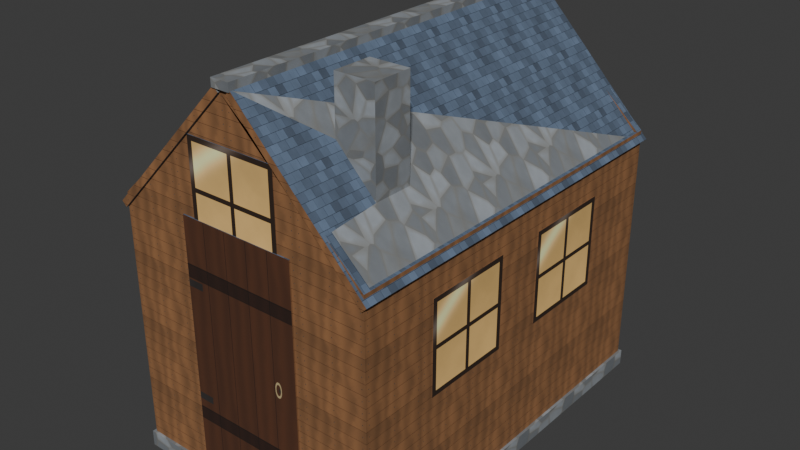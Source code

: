 # Source: model.blend  (saved by Blender 5.2.45; exported with 4.5.12 LTS)
import bpy
from mathutils import Matrix  # noqa: F401  (used for matrix-valued properties, if any)

bpy.ops.wm.read_factory_settings(use_empty=True)
scene = bpy.context.scene
scene.name = 'Scene'

# ---- collections
col_collection = bpy.data.collections.new('Collection'); scene.collection.children.link(col_collection)

# ---- images (referenced by path relative to the original .blend; pixels are not part of the script)
import os
ASSET_DIR = os.environ.get("B2B_ASSET_DIR", "")  # directory of the original .blend (textures are referenced by path, not embedded)
HERE = os.path.dirname(os.path.abspath(__file__))  # packed textures are extracted next to this script under _unpacked/

def load_image(name, relpath, width, height, colorspace="sRGB"):
    """Load a texture the original file referenced (path relative to the .blend, or extracted next to this script)."""
    p = next((c for c in (os.path.join(HERE, relpath), os.path.join(ASSET_DIR, relpath)) if relpath and os.path.exists(c)), "")
    if p:
        img = bpy.data.images.load(p, check_existing=True)
        img.name = name
    else:  # same state as the original file: an image datablock whose file is absent (Cycles renders it pink)
        img = bpy.data.images.new(name, width, height)
        img.source = "FILE"
        img.filepath = "//" + (relpath or name)
    img.colorspace_settings.name = colorspace
    return img
img_plank_png = load_image('plank.png', '_unpacked/plank.65fb1e37.png', 512, 512, 'sRGB')
img_shingle_png = load_image('shingle.png', '_unpacked/shingle.fe918c4c.png', 512, 512, 'sRGB')
img_stone_png = load_image('stone.png', '_unpacked/stone.13f41bb5.png', 512, 512, 'sRGB')
img_glass_png = load_image('glass.png', '_unpacked/glass.7750be5b.png', 512, 512, 'sRGB')
img_door_png = load_image('door.png', '_unpacked/door.63855c22.png', 512, 512, 'sRGB')

# ---- materials (node trees are filled in below, after node groups)
mat_cabin_plank = bpy.data.materials.new('cabin_plank')
mat_cabin_shingle = bpy.data.materials.new('cabin_shingle')
mat_cabin_stone = bpy.data.materials.new('cabin_stone')
mat_cabin_glass = bpy.data.materials.new('cabin_glass')
mat_cabin_door = bpy.data.materials.new('cabin_door')

# ---- material node trees
mat_cabin_plank.use_nodes = True; mat_cabin_plank.node_tree.nodes.clear()
_N = mat_cabin_plank.node_tree.nodes; _L = mat_cabin_plank.node_tree.links
n0 = _N.new('ShaderNodeBsdfPrincipled'); n0.name = 'Principled BSDF'; n0.location = (-200, 100)
n0.inputs[2].default_value = 0.8
n0.inputs[10].default_value = 0.005
n1 = _N.new('ShaderNodeOutputMaterial'); n1.name = 'Material Output'; n1.location = (200, 100)
n2 = _N.new('ShaderNodeTexImage'); n2.name = 'Image Texture'; n2.location = (0, 0)
n2.image = img_plank_png
n3 = _N.new('ShaderNodeUVMap'); n3.name = 'UV Map'; n3.location = (0, 0)
n3.width = 160
n3.uv_map = 'UVMap'
_L.new(n0.outputs[0], n1.inputs[0])
_L.new(n3.outputs[0], n2.inputs[0])
_L.new(n2.outputs[0], n0.inputs[0])
n1.is_active_output = True
mat_cabin_shingle.use_nodes = True; mat_cabin_shingle.node_tree.nodes.clear()
_N = mat_cabin_shingle.node_tree.nodes; _L = mat_cabin_shingle.node_tree.links
n0 = _N.new('ShaderNodeBsdfPrincipled'); n0.name = 'Principled BSDF'; n0.location = (-200, 100)
n0.inputs[2].default_value = 0.8
n0.inputs[10].default_value = 0.005
n1 = _N.new('ShaderNodeOutputMaterial'); n1.name = 'Material Output'; n1.location = (200, 100)
n2 = _N.new('ShaderNodeTexImage'); n2.name = 'Image Texture'; n2.location = (0, 0)
n2.image = img_shingle_png
n3 = _N.new('ShaderNodeUVMap'); n3.name = 'UV Map'; n3.location = (0, 0)
n3.width = 160
n3.uv_map = 'UVMap'
_L.new(n0.outputs[0], n1.inputs[0])
_L.new(n3.outputs[0], n2.inputs[0])
_L.new(n2.outputs[0], n0.inputs[0])
n1.is_active_output = True
mat_cabin_stone.use_nodes = True; mat_cabin_stone.node_tree.nodes.clear()
_N = mat_cabin_stone.node_tree.nodes; _L = mat_cabin_stone.node_tree.links
n0 = _N.new('ShaderNodeBsdfPrincipled'); n0.name = 'Principled BSDF'; n0.location = (-200, 100)
n0.inputs[2].default_value = 0.8
n0.inputs[10].default_value = 0.005
n1 = _N.new('ShaderNodeOutputMaterial'); n1.name = 'Material Output'; n1.location = (200, 100)
n2 = _N.new('ShaderNodeTexImage'); n2.name = 'Image Texture'; n2.location = (0, 0)
n2.image = img_stone_png
n3 = _N.new('ShaderNodeUVMap'); n3.name = 'UV Map'; n3.location = (0, 0)
n3.width = 160
n3.uv_map = 'UVMap'
_L.new(n0.outputs[0], n1.inputs[0])
_L.new(n3.outputs[0], n2.inputs[0])
_L.new(n2.outputs[0], n0.inputs[0])
n1.is_active_output = True
mat_cabin_glass.use_nodes = True; mat_cabin_glass.node_tree.nodes.clear()
_N = mat_cabin_glass.node_tree.nodes; _L = mat_cabin_glass.node_tree.links
n0 = _N.new('ShaderNodeBsdfPrincipled'); n0.name = 'Principled BSDF'; n0.location = (-200, 100)
n0.inputs[2].default_value = 0.8
n0.inputs[10].default_value = 0.005
n1 = _N.new('ShaderNodeOutputMaterial'); n1.name = 'Material Output'; n1.location = (200, 100)
n2 = _N.new('ShaderNodeTexImage'); n2.name = 'Image Texture'; n2.location = (0, 0)
n2.image = img_glass_png
n3 = _N.new('ShaderNodeUVMap'); n3.name = 'UV Map'; n3.location = (0, 0)
n3.width = 160
n3.uv_map = 'UVMap'
_L.new(n0.outputs[0], n1.inputs[0])
_L.new(n3.outputs[0], n2.inputs[0])
_L.new(n2.outputs[0], n0.inputs[0])
n1.is_active_output = True
mat_cabin_door.use_nodes = True; mat_cabin_door.node_tree.nodes.clear()
_N = mat_cabin_door.node_tree.nodes; _L = mat_cabin_door.node_tree.links
n0 = _N.new('ShaderNodeBsdfPrincipled'); n0.name = 'Principled BSDF'; n0.location = (-200, 100)
n0.inputs[2].default_value = 0.8
n0.inputs[10].default_value = 0.005
n1 = _N.new('ShaderNodeOutputMaterial'); n1.name = 'Material Output'; n1.location = (200, 100)
n2 = _N.new('ShaderNodeTexImage'); n2.name = 'Image Texture'; n2.location = (0, 0)
n2.image = img_door_png
n3 = _N.new('ShaderNodeUVMap'); n3.name = 'UV Map'; n3.location = (0, 0)
n3.width = 160
n3.uv_map = 'UVMap'
_L.new(n0.outputs[0], n1.inputs[0])
_L.new(n3.outputs[0], n2.inputs[0])
_L.new(n2.outputs[0], n0.inputs[0])
n1.is_active_output = True

# ---- world
world_world = bpy.data.worlds.new('World'); scene.world = world_world
world_world.use_nodes = True; world_world.node_tree.nodes.clear()
_N = world_world.node_tree.nodes; _L = world_world.node_tree.links
n0 = _N.new('ShaderNodeOutputWorld'); n0.name = 'World Output'; n0.location = (200, 100)
n1 = _N.new('ShaderNodeBackground'); n1.name = 'Background'; n1.location = (-200, 100)
n1.inputs[0].default_value = (0.05088, 0.05088, 0.05088, 1.0)
_L.new(n1.outputs[0], n0.inputs[0])
n0.is_active_output = True
world_world.color = (0.05088, 0.05088, 0.05088)
world_world.sun_shadow_jitter_overblur = 0.0

# ---- meshes
me_cabin = bpy.data.meshes.new('cabin')
me_cabin.from_pydata([(-1.02, -1.52, 0.0), (0.4, -1.05, 2.2), (0.4, -1.05, 3.0), (-0.35, -1.505, 2.57), (0.4, -0.75, 2.2), (-1.005, 0.2, 1.0), (0.4, -0.75, 3.0), (-1.005, 0.2, 1.7), (0.7, -1.05, 2.2), (-0.35, 1.505, 2.57), (0.7, -1.05, 3.0), (-1.005, -0.9, 1.0), (0.7, -0.75, 2.2), (0.35, -1.505, 2.57), (0.7, -0.75, 3.0), (1.005, 0.2, 1.0), (1.005, -0.9, 1.0), (1.005, 0.2, 1.7), (-1.005, 0.9, 1.0), (0.35, 1.505, 2.57), (1.005, 0.9, 1.0), (1.005, -0.9, 1.7), (-1.005, -0.9, 1.7), (1.005, 0.9, 1.7), (1.005, -0.2, 1.0), (-1.005, 0.9, 1.7), (1.005, -0.2, 1.7), (-0.45, -1.51, 0.12), (-1.005, -0.2, 1.0), (-0.07, -1.53, 2.925), (-0.45, -1.51, 2.02), (-1.005, -0.2, 1.7), (-0.45, 1.51, 0.12), (-0.07, -1.53, 2.985), (-0.45, 1.51, 2.02), (0.45, -1.51, 0.12), (0.45, -1.51, 2.02), (0.03, -1.52, 2.9), (-0.07, 1.53, 2.925), (1.0, -1.52, 1.9), (0.45, 1.51, 0.12), (-0.07, 1.53, 2.985), (0.45, 1.51, 2.02), (-0.03, -1.52, 2.9), (-1.02, -1.52, 0.12), (0.07, -1.53, 2.925), (0.07, -1.53, 2.985), (1.0, 1.52, 1.9), (0.07, 1.53, 2.925), (0.03, 1.52, 2.9), (-1.0, -1.52, 1.9), (0.07, 1.53, 2.985), (1.036, -1.52, 1.935), (-1.0, 1.52, 1.9), (1.036, 1.52, 1.935), (-0.03, 1.52, 2.9), (-1.0, -1.5, 2.0), (-1.036, -1.52, 1.935), (-1.036, 1.52, 1.935), (-1.0, 1.44, 2.0), (-1.02, 1.52, 0.0), (-1.0, -1.44, 2.0), (-1.02, 1.52, 0.12), (1.0, -1.5, 2.0), (-1.0, 1.5, 2.0), (1.02, -1.52, 0.0), (1.02, -1.52, 0.12), (1.0, -1.44, 2.0), (1.0, 1.44, 2.0), (1.02, 1.52, 0.0), (1.02, 1.52, 0.12), (1.0, 1.5, 2.0), (-1.0, 1.44, 0.12), (-1.0, 1.5, 0.12), (1.0, 1.5, 0.12), (1.0, 1.44, 0.12), (1.0, -1.44, 0.12), (-1.0, -1.5, 0.12), (-1.0, -1.44, 0.12), (1.0, -1.5, 0.12), (-0.94, 1.44, 0.12), (-0.94, -1.44, 0.12), (-0.94, -1.5, 0.12), (-0.94, 1.5, 0.12), (0.94, 1.44, 0.12), (0.94, -1.44, 0.12), (0.94, -1.5, 0.12), (0.94, 1.5, 0.12), (0.9988, 1.44, 2.0), (0.94, -1.5, 1.942), (0.9418, -1.5, 1.944), (-1.0, 1.5, 1.9), (-1.0, 1.5, 1.972), (-1.0, 1.44, 1.9), (-1.0, 1.44, 1.972), (-0.94, 1.5, 1.962), (-0.903, 1.5, 2.0), (-0.9936, 1.5, 1.907), (-0.9727, 1.5, 2.0), (-0.94, 1.44, 1.962), (-0.903, 1.44, 2.0), (-1.0, -1.5, 1.9), (-1.0, -1.5, 1.972), (-1.0, -1.44, 1.9), (-1.0, -1.44, 1.972), (-0.94, -1.44, 1.962), (-0.903, -1.44, 2.0), (-0.903, -1.5, 2.0), (-0.94, -1.5, 1.962), (-0.9727, -1.5, 2.0), (-1.0, 1.408, 1.972), (-0.94, 1.332, 1.962), (-0.9727, 1.44, 2.0), (-0.9727, 1.322, 2.0), (-0.9727, -1.44, 2.0), (-0.7207, 1.44, 2.26), (-0.03094, 1.44, 2.901), (-0.03111, 1.44, 2.901), (-0.03, 1.44, 2.9), (-0.7207, 1.5, 2.26), (-0.03024, 1.5, 2.9), (-0.03111, 1.5, 2.901), (-0.03, 1.5, 2.9), (-0.03111, -1.5, 2.901), (-0.7207, -1.5, 2.26), (-0.03638, -1.5, 2.893), (-0.03, -1.5, 2.9), (-0.03111, -1.44, 2.901), (-0.7207, -1.44, 2.26), (-0.05553, -1.44, 2.874), (-0.03, -1.44, 2.9), (0.94, 1.5, 1.962), (0.903, 1.5, 2.0), (1.0, 1.5, 1.9), (1.0, 1.5, 1.972), (0.9727, 1.5, 2.0), (0.9936, 1.5, 1.907), (1.0, 1.44, 1.9), (1.0, 1.44, 1.972), (0.94, 1.44, 1.962), (0.903, 1.44, 2.0), (0.94, -1.44, 1.962), (0.903, -1.44, 2.0), (1.0, -1.5, 1.9), (1.0, -1.5, 1.972), (1.0, -1.44, 1.9), (1.0, -1.44, 1.972), (0.903, -1.5, 2.0), (0.94, -1.5, 1.962), (0.9727, -1.5, 2.0), (0.9413, -1.5, 1.961), (0.94, 1.332, 1.962), (1.0, 1.408, 1.972), (0.9727, -1.44, 2.0), (0.9727, 1.44, 2.0), (0.9727, 1.322, 2.0), (0.03111, 1.44, 2.901), (0.7207, 1.44, 2.26), (0.03094, 1.44, 2.901), (0.03, 1.44, 2.9), (0.03024, 1.5, 2.9), (0.03111, 1.5, 2.901), (0.7207, 1.5, 2.26), (0.03, 1.5, 2.9), (0.03, -1.5, 2.9), (0.03638, -1.5, 2.893), (0.03111, -1.5, 2.901), (0.7207, -1.5, 2.26), (0.03111, -1.44, 2.901), (0.7207, -1.44, 2.26), (0.03, -1.44, 2.9), (0.05553, -1.44, 2.874), (-0.005592, 1.44, 2.925), (0.005592, 1.44, 2.925), (-0.005592, 1.5, 2.925), (0.005592, 1.5, 2.925), (0.005592, 1.489, 2.925), (0.005592, -1.5, 2.925), (-0.005592, -1.5, 2.925), (0.005592, -1.44, 2.925), (-0.005592, -1.44, 2.925), (-0.07, 1.52, 2.925), (-0.07, 1.52, 2.931), (-0.05556, 1.52, 2.925), (-0.07, -1.507, 2.931), (-0.07, -1.52, 2.931), (-0.05556, -0.6455, 2.925), (-0.05556, -1.52, 2.925), (-0.05556, -1.496, 2.925), (-0.07, -1.52, 2.925), (0.05556, -0.6455, 2.925), (0.05556, -1.52, 2.925), (0.05556, -1.496, 2.925), (0.05556, 1.496, 2.925), (0.05556, 1.514, 2.925), (0.05556, 1.52, 2.925), (0.07, -1.507, 2.931), (0.07, -1.52, 2.931), (0.07, 1.52, 2.931), (0.07, 1.52, 2.925), (0.07, -1.52, 2.925), (-0.45, 1.5, 0.12), (0.45, 1.5, 0.12), (0.45, 1.5, 2.0), (-0.45, 1.5, 2.0), (-0.45, 1.5, 2.02), (0.45, 1.5, 2.02), (0.45, -1.5, 2.0), (-0.45, -1.5, 2.0), (-0.45, -1.5, 0.12), (0.45, -1.5, 0.12), (-0.45, -1.5, 2.02), (0.45, -1.5, 2.02), (-1.0, -0.9, 1.0), (-1.0, -0.2, 1.0), (-1.0, -0.9, 1.7), (-1.0, -0.2, 1.7), (-1.0, 0.2, 1.134), (-1.0, 0.2, 1.0), (-1.0, 0.9, 1.0), (-1.0, 0.9, 1.7), (-1.0, 0.2, 1.7), (1.0, -0.9, 1.0), (1.0, -0.2, 1.0), (1.0, -0.9, 1.7), (1.0, -0.2, 1.7), (1.0, 0.2, 1.0), (1.0, 0.2, 1.134), (1.0, 0.9, 1.0), (1.0, 0.2, 1.7), (1.0, 0.9, 1.7), (0.35, 1.5, 2.57), (-0.35, 1.5, 2.57), (-0.35, 1.5, 2.02), (0.35, 1.5, 2.02), (0.35, 1.505, 2.02), (-0.35, 1.505, 2.02), (-0.35, -1.5, 2.57), (0.35, -1.5, 2.57), (-0.35, -1.5, 2.02), (0.35, -1.5, 2.02), (-0.35, -1.505, 2.02), (0.35, -1.505, 2.02), (0.7, -1.05, 2.281), (0.4, -1.05, 2.59), (0.4, -0.75, 2.59), (0.7, -0.75, 2.281), (0.7, -1.05, 2.209), (0.4, -1.05, 2.519), (0.4, -0.75, 2.519), (0.7, -0.75, 2.209)], [], [(0, 44, 62, 60), (60, 62, 70, 69), (69, 70, 66, 65), (65, 66, 44, 0), (60, 69, 65, 0), (76, 79, 66, 70, 74, 75), (84, 80, 81, 85), (72, 73, 62, 44, 77, 78), (82, 77, 44, 66, 79, 86), (87, 74, 70, 62, 73, 83), (73, 72, 93, 91), (94, 59, 64, 92), (131, 87, 83, 95, 96, 204, 201, 202, 203, 132), (136, 133, 74, 87, 131), (135, 71, 134), (97, 95, 83, 73, 91), (92, 64, 98), (134, 71, 68, 138), (137, 75, 74, 133), (140, 100, 99, 80, 84, 139), (102, 56, 61, 104), (78, 77, 101, 103), (142, 141, 85, 81, 105, 106), (143, 79, 76, 145), (146, 67, 63, 144), (208, 107, 108, 82, 86, 89, 148, 147, 207, 210, 209), (144, 63, 149), (143, 150, 90, 89, 86, 79), (148, 89, 90, 150), (101, 77, 82, 108), (109, 56, 102), (110, 104, 61, 59, 94), (103, 215, 213, 78), (216, 215, 103, 93, 72, 78, 213, 214, 217, 218, 219, 220, 221), (214, 216, 221, 217), (111, 105, 81, 80, 99), (113, 112, 59, 61, 114), (151, 139, 84, 85, 141), (152, 138, 68, 67, 146), (226, 227, 223, 222, 76, 75, 137, 145, 224, 225, 229, 230, 228), (229, 225, 223, 227), (145, 76, 222, 224), (155, 153, 67, 68, 88, 154), (173, 172, 117, 116, 118, 100, 140, 159, 158, 156), (154, 88, 68, 157), (59, 112, 115), (64, 119, 98), (174, 175, 161, 160, 163, 132, 203, 206, 234, 231, 232, 233, 205, 204, 96, 122, 120, 121), (135, 162, 71), (64, 59, 115, 119), (121, 117, 172, 174), (176, 173, 156, 161, 175), (68, 71, 162, 157), (123, 126, 125, 107, 208, 211, 239, 237, 238, 240, 212, 207, 147, 165, 164, 166, 177, 178), (149, 63, 167), (56, 109, 124), (179, 168, 170, 171, 142, 106, 129, 130, 127, 180), (153, 169, 67), (61, 128, 114), (61, 56, 124, 128), (127, 123, 178, 180), (177, 166, 168, 179), (63, 67, 169, 167), (55, 53, 58), (181, 183, 55, 58, 182), (104, 110, 58, 57, 185, 184, 113, 114, 128, 124, 109, 102), (115, 112, 113, 184, 182, 58, 110, 94, 92, 98, 119), (188, 187, 43, 126, 123, 127, 130, 118, 116, 186), (122, 55, 120), (121, 120, 55, 183, 186, 116, 117), (107, 125, 43, 50, 101, 108), (129, 106, 105, 111), (53, 97, 91), (43, 125, 126), (111, 99, 100, 118, 130, 129), (95, 97, 53, 55, 122, 96), (101, 50, 57, 53, 91, 93, 103), (58, 53, 57), (57, 50, 43), (189, 185, 57, 43, 187), (166, 164, 37, 191, 192, 190, 158, 159, 170, 168), (160, 49, 163), (194, 195, 49, 160, 161, 156, 158, 190, 193), (196, 197, 52, 54, 152, 146, 144, 149, 167, 169, 243, 244), (243, 169, 153, 155, 196, 244, 245, 246), (138, 152, 54, 198, 196, 155, 154, 157, 162, 135, 134), (54, 47, 49), (199, 198, 54, 49, 195), (143, 39, 37, 165, 147, 148, 150), (47, 133, 136), (247, 142, 171, 248), (171, 151, 141, 142, 247, 250, 249, 248), (37, 164, 165), (49, 47, 136, 131, 132, 163), (171, 170, 159, 140, 139, 151), (37, 39, 52), (200, 191, 37, 52, 197), (133, 47, 52, 39, 143, 145, 137), (47, 54, 52), (185, 189, 29, 33, 41, 38, 181, 182, 184), (38, 41, 51, 48), (198, 199, 48, 51, 46, 45, 200, 197, 196), (45, 46, 33, 29), (187, 188, 178, 177, 192, 191, 200, 45, 29, 189), (175, 194, 193, 176), (183, 181, 38, 48, 199, 195, 194, 175, 174, 172, 173, 176, 193, 190, 192, 177, 179, 180, 178, 188, 186), (51, 41, 33, 46), (204, 205, 34, 32, 201), (32, 34, 42, 40), (203, 202, 40, 42, 206), (201, 32, 40, 202), (235, 234, 206, 42, 34, 205, 233, 236), (208, 209, 27, 30, 211), (207, 212, 36, 35, 210), (35, 36, 30, 27), (35, 27, 209, 210), (239, 211, 30, 36, 212, 240, 242, 241), (11, 22, 31, 28), (28, 31, 216, 214), (22, 11, 213, 215), (213, 11, 28, 214), (216, 31, 22, 215), (5, 7, 25, 18), (18, 25, 220, 219), (217, 221, 7, 5, 218), (218, 5, 18, 219), (220, 25, 7, 221), (225, 26, 24, 223), (24, 26, 21, 16), (222, 16, 21, 224), (24, 16, 222, 223), (21, 26, 225, 224), (230, 23, 20, 228), (20, 23, 17, 15), (227, 226, 15, 17, 229), (20, 15, 226, 228), (17, 23, 230, 229), (232, 9, 236, 233), (236, 9, 19, 235), (235, 19, 231, 234), (231, 19, 9, 232), (3, 237, 239, 241), (13, 242, 240, 238), (242, 13, 3, 241), (237, 3, 13, 238), (244, 2, 6, 245), (4, 1, 248, 249), (14, 246, 245, 6), (12, 4, 249, 250), (246, 14, 10, 243), (247, 8, 12, 250), (243, 10, 2, 244), (248, 1, 8, 247), (4, 12, 8, 1), (14, 6, 2, 10)])
me_cabin.polygons.foreach_set('material_index', [2, 2, 2, 2, 2, 2, 2, 2, 2, 2, 0, 0, 0, 0, 0, 0, 0, 0, 0, 0, 0, 0, 0, 0, 0, 0, 0, 0, 0, 0, 0, 0, 0, 0, 0, 0, 1, 0, 0, 0, 0, 0, 1, 0, 0, 0, 0, 0, 0, 1, 2, 2, 1, 0, 0, 0, 0, 0, 0, 1, 2, 2, 1, 0, 0, 1, 1, 2, 2, 2, 1, 1, 1, 1, 1, 1, 1, 1, 0, 0, 2, 2, 2, 1, 2, 1, 0, 0, 1, 1, 1, 2, 1, 1, 1, 0, 0, 1, 1, 2, 2, 2, 2, 2, 2, 2, 2, 0, 4, 0, 2, 1, 0, 0, 4, 2, 1, 3, 0, 0, 0, 0, 3, 0, 0, 0, 0, 0, 3, 0, 0, 0, 0, 3, 0, 0, 0, 0, 3, 0, 1, 0, 0, 3, 1, 2, 2, 2, 2, 2, 2, 2, 2, 2, 2])
_uv = me_cabin.uv_layers.new(name='UVMap')
_uv.uv.foreach_set('vector', [-2.533, 0.0, -2.533, 0.2, 2.533, 0.2, 2.533, 0.0, -1.7, 0.0, -1.7, 0.2, 1.7, 0.2, 1.7, 0.0, 2.533, 0.0, 2.533, 0.2, -2.533, 0.2, -2.533, 0.0, 1.7, 0.0, 1.7, 0.2, -1.7, 0.2, -1.7, 0.0, -1.7, 2.533, 1.7, 2.533, 1.7, -2.533, -1.7, -2.533, 1.667, -2.4, 1.667, -2.5, 1.7, -2.533, 1.7, 2.533, 1.667, 2.5, 1.667, 2.4, 1.567, 2.4, -1.567, 2.4, -1.567, -2.4, 1.567, -2.4, -1.667, 2.4, -1.667, 2.5, -1.7, 2.533, -1.7, -2.533, -1.667, -2.5, -1.667, -2.4, -1.567, -2.5, -1.667, -2.5, -1.7, -2.533, 1.7, -2.533, 1.667, -2.5, 1.567, -2.5, 1.567, 2.5, 1.667, 2.5, 1.7, 2.533, -1.7, 2.533, -1.667, 2.5, -1.567, 2.5, 3.0, 0.24, 2.88, 0.24, 2.88, 3.8, 3.0, 3.8, 2.88, 3.944, 2.88, 4.0, 3.0, 4.0, 3.0, 3.944, 1.88, 3.924, 1.88, 0.24, -1.88, 0.24, -1.88, 3.924, -1.806, 4.0, -0.9, 4.0, -0.9, 0.24, 0.9, 0.24, 0.9, 4.0, 1.806, 4.0, 1.987, 3.813, 2.0, 3.8, 2.0, 0.24, 1.88, 0.24, 1.88, 3.924, 1.945, 4.0, 2.0, 4.0, 2.0, 3.944, -1.987, 3.813, -1.88, 3.924, -1.88, 0.24, -2.0, 0.24, -2.0, 3.8, -2.0, 3.944, -2.0, 4.0, -1.945, 4.0, 3.0, 3.944, 3.0, 4.0, 2.88, 4.0, 2.88, 3.944, 2.88, 3.8, 2.88, 0.24, 3.0, 0.24, 3.0, 3.8, 1.806, 4.0, -1.806, 4.0, -1.88, 3.924, -1.88, 0.24, 1.88, 0.24, 1.88, 3.924, -3.0, 3.944, -3.0, 4.0, -2.88, 4.0, -2.88, 3.944, -2.88, 0.24, -3.0, 0.24, -3.0, 3.8, -2.88, 3.8, 1.806, 4.0, 1.88, 3.924, 1.88, 0.24, -1.88, 0.24, -1.88, 3.924, -1.806, 4.0, -3.0, 3.8, -3.0, 0.24, -2.88, 0.24, -2.88, 3.8, -2.88, 3.944, -2.88, 4.0, -3.0, 4.0, -3.0, 3.944, -0.9, 4.0, -1.806, 4.0, -1.88, 3.924, -1.88, 0.24, 1.88, 0.24, 1.88, 3.884, 1.88, 3.924, 1.806, 4.0, 0.9, 4.0, 0.9, 0.24, -0.9, 0.24, 2.0, 3.944, 2.0, 4.0, 1.945, 4.0, 2.0, 3.8, 1.883, 3.921, 1.884, 3.887, 1.88, 3.884, 1.88, 0.24, 2.0, 0.24, 1.88, 3.924, 1.88, 3.884, 1.884, 3.887, 1.883, 3.921, -2.0, 3.8, -2.0, 0.24, -1.88, 0.24, -1.88, 3.924, -1.945, 4.0, -2.0, 4.0, -2.0, 3.944, 2.815, 3.944, -2.88, 3.944, -2.88, 4.0, 2.88, 4.0, 2.88, 3.944, -2.88, 3.8, -1.8, 3.4, -1.8, 2.0, -2.88, 0.24, -0.4, 3.4, -1.8, 3.4, -2.88, 3.8, 2.88, 3.8, 2.88, 0.24, -2.88, 0.24, -1.8, 2.0, -0.4, 2.0, 0.4, 2.267, 0.4, 2.0, 1.8, 2.0, 1.8, 3.4, 0.4, 3.4, -0.4, 2.0, -0.4, 3.4, 0.4, 3.4, 0.4, 2.267, 2.664, 3.924, -2.88, 3.924, -2.88, 0.24, 2.88, 0.24, 2.88, 3.924, -2.779, 3.777, -2.779, 4.114, -2.857, 4.114, -2.857, -4.114, -2.779, -4.114, 2.664, 3.924, 2.88, 3.924, 2.88, 0.24, -2.88, 0.24, -2.88, 3.924, 2.815, 3.944, 2.88, 3.944, 2.88, 4.0, -2.88, 4.0, -2.88, 3.944, 0.4, 2.0, 0.4, 2.267, -0.4, 2.0, -1.8, 2.0, -2.88, 0.24, 2.88, 0.24, 2.88, 3.8, -2.88, 3.8, -1.8, 3.4, -0.4, 3.4, 0.4, 3.4, 1.8, 3.4, 1.8, 2.0, 0.4, 3.4, -0.4, 3.4, -0.4, 2.0, 0.4, 2.267, -2.88, 3.8, -2.88, 0.24, -1.8, 2.0, -1.8, 3.4, 2.779, 3.777, 2.779, -4.114, 2.857, -4.114, 2.857, 4.114, 2.854, 4.114, 2.779, 4.114, 0.01118, 5.85, -0.01118, 5.85, -0.06221, 5.802, -0.06189, 5.802, -0.06, 5.8, -1.806, 4.0, 1.806, 4.0, 0.06, 5.8, 0.06189, 5.802, 0.06221, 5.802, 1.945, 4.0, 1.998, 4.0, 2.0, 4.0, 1.441, 4.52, -2.0, 4.0, -1.945, 4.0, -1.441, 4.52, -2.0, 4.0, -1.441, 4.52, -1.945, 4.0, -0.01118, 5.85, 0.01118, 5.85, 0.06221, 5.802, 0.06047, 5.8, 0.06, 5.8, 1.806, 4.0, 0.9, 4.0, 0.9, 4.04, 0.7, 4.04, 0.7, 5.14, -0.7, 5.14, -0.7, 4.04, -0.9, 4.04, -0.9, 4.0, -1.806, 4.0, -0.06, 5.8, -0.06047, 5.8, -0.06221, 5.802, 1.945, 4.0, 1.441, 4.52, 2.0, 4.0, -2.857, 4.286, -2.857, 4.114, -2.059, 4.114, -2.059, 4.286, -0.05184, 2.5, -0.05184, 2.4, -0.009319, 2.4, -0.009319, 2.5, 0.009319, 2.482, 0.009319, 2.4, 0.05184, 2.4, 0.05184, 2.5, 0.009319, 2.5, 2.857, 4.114, 2.857, 4.286, 2.059, 4.286, 2.059, 4.114, -0.06221, 5.802, -0.06, 5.8, -0.07276, 5.787, -1.806, 4.0, -0.9, 4.0, -0.9, 4.04, -0.7, 4.04, -0.7, 5.14, 0.7, 5.14, 0.7, 4.04, 0.9, 4.04, 0.9, 4.0, 1.806, 4.0, 0.07276, 5.787, 0.06, 5.8, 0.06221, 5.802, 0.01118, 5.85, -0.01118, 5.85, 1.945, 4.0, 2.0, 4.0, 1.441, 4.52, -2.0, 4.0, -1.945, 4.0, -1.441, 4.52, 0.01118, 5.85, 0.06221, 5.802, 0.06, 5.8, 0.1111, 5.747, 1.806, 4.0, -1.806, 4.0, -0.1111, 5.747, -0.06, 5.8, -0.06221, 5.802, -0.01118, 5.85, 1.945, 4.0, 1.441, 4.52, 2.0, 4.0, -2.0, 4.0, -1.441, 4.52, -1.945, 4.0, -2.857, -4.114, -2.857, -4.286, -2.059, -4.286, -2.059, -4.114, -0.05184, -2.4, -0.05184, -2.5, -0.009319, -2.5, -0.009319, -2.4, 0.009319, -2.5, 0.05184, -2.5, 0.05184, -2.4, 0.009319, -2.4, 2.857, -4.286, 2.857, -4.114, 2.059, -4.114, 2.059, -4.286, -0.06, 5.8, -2.0, 3.8, -2.072, 3.87, -0.14, 5.85, -0.1111, 5.85, -0.06, 5.8, -2.072, 3.87, -0.14, 5.861, -4.114, 5.634, 4.022, 5.634, 4.343, 5.528, -4.343, 5.528, -4.343, 8.373, -4.306, 8.373, 3.777, 5.714, -4.114, 5.714, -4.114, 6.456, -4.286, 6.456, -4.286, 5.714, -4.286, 5.634, 4.114, 6.456, 4.114, 5.714, 3.777, 5.714, -4.306, 8.373, 4.343, 8.373, 4.343, 5.528, 4.022, 5.634, 4.114, 5.634, 4.286, 5.634, 4.286, 5.714, 4.286, 6.456, -0.0926, -2.494, -0.0926, -2.533, -0.05, -2.533, -0.05, -2.5, -0.05184, -2.5, -0.05184, -2.4, -0.05, -2.4, -0.05, 2.4, -0.05157, 2.4, -0.0926, -1.076, -0.05, 2.5, -0.05, 2.533, -0.05039, 2.5, -0.05184, 2.5, -0.05039, 2.5, -0.05, 2.533, -0.0926, 2.533, -0.0926, -1.076, -0.05157, 2.4, -0.05184, 2.4, -4.286, 5.714, -4.286, 8.267, -4.343, 8.286, -4.343, 5.429, -4.286, 5.429, -4.286, 5.605, -4.114, 8.211, -4.114, 5.714, -4.114, 5.605, 3.806, 5.605, 4.343, 5.429, 4.286, 5.447, 4.286, 5.429, -4.343, 8.286, -4.286, 8.267, -4.286, 8.286, 3.806, 5.605, 4.114, 5.605, 4.114, 5.714, 4.114, 8.286, -4.114, 8.286, -4.114, 8.211, 4.286, 5.605, 4.286, 5.447, 4.343, 5.429, 4.343, 8.286, 4.286, 8.286, 4.286, 5.714, -2.857, -4.286, -2.857, -4.343, -2.96, -4.343, -2.857, 4.343, -2.857, 4.286, -2.857, 4.114, -2.857, -4.114, -2.96, 4.343, -2.857, 4.343, -2.96, -4.343, -2.072, 3.87, -2.0, 3.8, -0.06, 5.8, -0.14, 5.85, -0.14, 5.861, -2.072, 3.87, -0.06, 5.8, -0.1111, 5.85, 0.05184, -2.5, 0.05, -2.5, 0.05, -2.533, 0.0926, -2.533, 0.0926, -2.494, 0.0926, -1.076, 0.05157, 2.4, 0.05, 2.4, 0.05, -2.4, 0.05184, -2.4, 0.05039, 2.5, 0.05, 2.533, 0.05, 2.5, 0.0926, 2.523, 0.0926, 2.533, 0.05, 2.533, 0.05039, 2.5, 0.05184, 2.5, 0.05184, 2.4, 0.05157, 2.4, 0.0926, -1.076, 0.0926, 2.494, -4.306, 8.373, -4.343, 8.373, -4.343, 5.528, 4.343, 5.528, 4.022, 5.634, -4.114, 5.634, -4.286, 5.634, -4.286, 5.714, -4.286, 6.456, -4.114, 6.456, -3.0, 6.517, -3.0, 7.401, -1.75, 3.802, -2.4, 3.766, -2.4, 3.333, 2.203, 3.333, -2.512, 4.884, -1.75, 4.317, -1.25, 4.317, -1.25, 3.802, 4.114, 5.634, 4.022, 5.634, 4.343, 5.528, 4.343, 8.373, -4.306, 8.373, 3.777, 5.714, 4.114, 5.714, 4.114, 6.456, 4.286, 6.456, 4.286, 5.714, 4.286, 5.634, 2.072, 3.87, 2.0, 3.8, 0.06, 5.8, 0.14, 5.85, 0.14, 5.861, 2.072, 3.87, 0.06, 5.8, 0.1111, 5.85, -4.286, 5.429, -4.343, 5.429, -4.343, 8.286, -4.286, 8.267, -4.286, 5.714, -4.286, 5.605, -4.286, 5.602, 4.343, 5.429, 4.286, 5.429, 4.286, 5.447, -3.0, 6.312, -4.114, 5.714, -4.114, 8.211, -3.0, 7.196, -2.4, 4.789, 2.22, 3.27, -2.4, 3.27, -2.4, 3.333, -1.75, 3.682, -1.25, 3.682, -1.25, 4.198, -1.75, 4.198, -4.343, 8.286, -4.286, 8.286, -4.286, 8.267, 4.343, 8.286, 4.343, 5.429, 4.286, 5.447, 4.286, 5.605, 4.286, 5.714, 4.286, 8.286, -4.114, 8.211, -4.114, 8.286, 4.114, 8.286, 4.114, 5.714, 4.114, 5.605, 3.806, 5.605, 0.06, 5.8, 2.0, 3.8, 2.072, 3.87, 0.14, 5.85, 0.1111, 5.85, 0.06, 5.8, 2.072, 3.87, 0.14, 5.861, 2.857, 4.286, 2.857, 4.343, 2.96, -4.343, 2.857, -4.343, 2.857, -4.286, 2.857, -4.114, 2.857, 4.114, 2.857, 4.343, 2.96, 4.343, 2.96, -4.343, -2.533, 4.884, -2.533, 4.875, -2.55, 4.875, -2.55, 4.975, 2.55, 4.975, 2.55, 4.875, 2.533, 4.875, 2.533, 4.884, -2.512, 4.884, -0.1167, 4.875, -0.1167, 4.975, 0.1167, 4.975, 0.1167, 4.875, 2.533, 4.884, 2.533, 4.875, 2.55, 4.875, 2.55, 4.975, -2.55, 4.975, -2.55, 4.875, -2.533, 4.875, -2.533, 4.884, -2.512, 4.884, 0.1167, 4.875, 0.1167, 4.975, -0.1167, 4.975, -0.1167, 4.875, -0.0926, -2.533, -0.0926, -2.494, -0.009319, -2.5, 0.009319, -2.5, 0.0926, -2.494, 0.0926, -2.533, 0.1167, -2.533, 0.1167, -2.55, -0.1167, -2.55, -0.1167, -2.533, 0.009319, 2.5, 0.0926, 2.523, 0.0926, 2.494, 0.009319, 2.482, -0.0926, 2.533, -0.1167, 2.533, -0.1167, 2.55, 0.1167, 2.55, 0.1167, 2.533, 0.0926, 2.533, 0.0926, 2.523, 0.009319, 2.5, -0.009319, 2.5, -0.009319, 2.4, 0.009319, 2.4, 0.009319, 2.482, 0.0926, 2.494, 0.0926, -1.076, 0.0926, -2.494, 0.009319, -2.5, 0.009319, -2.4, -0.009319, -2.4, -0.009319, -2.5, -0.0926, -2.494, -0.0926, -1.076, 0.1167, 2.55, -0.1167, 2.55, -0.1167, -2.55, 0.1167, -2.55, 3.0, 4.0, 3.0, 4.04, 3.02, 4.04, 3.02, 0.24, 3.0, 0.24, 1.325e-08, 3.388e-08, 1.325e-08, 1.0, 1.0, 1.0, 1.0, 3.388e-08, 3.0, 4.0, 3.0, 0.24, 3.02, 0.24, 3.02, 4.04, 3.0, 4.04, -0.75, 2.5, -0.75, 2.517, 0.75, 2.517, 0.75, 2.5, 1.0, 4.3, 1.0, 4.286, 1.286, 4.286, 1.286, 4.314, -1.286, 4.314, -1.286, 4.286, -1.0, 4.286, -1.0, 4.3, -3.0, 4.0, -3.0, 0.24, -3.02, 0.24, -3.02, 4.04, -3.0, 4.04, -3.0, 4.0, -3.0, 4.04, -3.02, 4.04, -3.02, 0.24, -3.0, 0.24, 1.0, 3.388e-08, 1.0, 1.0, 1.325e-08, 1.0, 1.325e-08, 3.388e-08, 0.75, -2.517, -0.75, -2.517, -0.75, -2.5, 0.75, -2.5, -1.0, -4.286, -1.286, -4.286, -1.286, -4.314, 1.286, -4.314, 1.286, -4.286, 1.0, -4.286, 1.0, -4.3, -1.0, -4.3, 3.406e-08, -1.11e-16, 3.406e-08, 1.0, 1.0, 1.0, 1.0, -1.11e-16, -2.01, 2.0, -2.01, 3.4, -2.0, 3.4, -2.0, 2.0, -2.01, 3.4, -2.01, 2.0, -2.0, 2.0, -2.0, 3.4, -2.0, -1.8, -2.01, -1.8, -2.01, -0.4, -2.0, -0.4, -2.0, -0.4, -2.01, -0.4, -2.01, -1.8, -2.0, -1.8, 2.554e-08, -1.11e-16, 2.554e-08, 1.0, 1.0, 1.0, 1.0, -1.11e-16, -2.01, 2.0, -2.01, 3.4, -2.0, 3.4, -2.0, 2.0, -2.0, 2.267, -2.0, 3.4, -2.01, 3.4, -2.01, 2.0, -2.0, 2.0, -2.0, 0.4, -2.01, 0.4, -2.01, 1.8, -2.0, 1.8, -2.0, 1.8, -2.01, 1.8, -2.01, 0.4, -2.0, 0.4, 2.0, 3.4, 2.01, 3.4, 2.01, 2.0, 2.0, 2.0, 1.0, -1.11e-16, 1.0, 1.0, 3.406e-08, 1.0, 3.406e-08, -1.11e-16, 2.0, 2.0, 2.01, 2.0, 2.01, 3.4, 2.0, 3.4, 2.01, -0.4, 2.01, -1.8, 2.0, -1.8, 2.0, -0.4, 2.01, -1.8, 2.01, -0.4, 2.0, -0.4, 2.0, -1.8, 2.0, 3.4, 2.01, 3.4, 2.01, 2.0, 2.0, 2.0, 1.0, -1.11e-16, 1.0, 1.0, 2.554e-08, 1.0, 2.554e-08, -1.11e-16, 2.0, 2.267, 2.0, 2.0, 2.01, 2.0, 2.01, 3.4, 2.0, 3.4, 2.01, 1.8, 2.01, 0.4, 2.0, 0.4, 2.0, 1.8, 2.01, 0.4, 2.01, 1.8, 2.0, 1.8, 2.0, 0.4, 3.0, 5.14, 3.01, 5.14, 3.01, 4.04, 3.0, 4.04, 8.515e-09, 0.2143, 8.515e-09, 1.0, 1.0, 1.0, 1.0, 0.2143, 3.01, 4.04, 3.01, 5.14, 3.0, 5.14, 3.0, 4.04, 1.0, 4.286, 1.0, 4.3, -1.0, 4.3, -1.0, 4.286, -3.01, 5.14, -3.0, 5.14, -3.0, 4.04, -3.01, 4.04, -3.01, 5.14, -3.01, 4.04, -3.0, 4.04, -3.0, 5.14, 1.0, 0.2143, 1.0, 1.0, 8.515e-09, 1.0, 8.515e-09, 0.2143, -1.0, -4.286, -1.0, -4.3, 1.0, -4.3, 1.0, -4.286, -1.75, 4.317, -1.75, 5.0, -1.25, 5.0, -1.25, 4.317, -1.25, 3.667, -1.75, 3.667, -1.75, 4.198, -1.25, 4.198, 1.167, 5.0, 1.167, 3.802, 0.6667, 4.317, 0.6667, 5.0, 1.167, 3.667, 0.6667, 3.667, 0.6667, 4.198, 1.167, 3.682, -1.25, 3.802, -1.25, 5.0, -1.75, 5.0, -1.75, 3.802, -1.75, 3.682, -1.75, 3.667, -1.25, 3.667, -1.25, 3.682, 1.167, 3.802, 1.167, 5.0, 0.6667, 5.0, 0.6667, 4.317, 0.6667, 4.198, 0.6667, 3.667, 1.167, 3.667, 1.167, 3.682, 0.6667, -1.25, 1.167, -1.25, 1.167, -1.75, 0.6667, -1.75, 1.167, -1.25, 0.6667, -1.25, 0.6667, -1.75, 1.167, -1.75])
me_cabin.materials.append(mat_cabin_plank)
me_cabin.materials.append(mat_cabin_shingle)
me_cabin.materials.append(mat_cabin_stone)
me_cabin.materials.append(mat_cabin_glass)
me_cabin.materials.append(mat_cabin_door)
me_cabin.update()

# ---- objects
ob_cabin2 = bpy.data.objects.new('cabin2', me_cabin)

# ---- transforms, parenting, visibility, modifiers, constraints
ob_cabin2.location = (0.0, 0.0, 0.0)

# ---- collection membership
scene.collection.objects.link(ob_cabin2)

# ---- scene / render settings (as saved in the file)
scene.frame_start = 1; scene.frame_end = 250; scene.frame_set(1)
scene.render.engine = 'BLENDER_EEVEE_NEXT'
scene.render.bake_bias = 0.0
scene.render.bake_samples = 0
scene.render.compositor_device = 'GPU'
scene.eevee.use_volume_custom_range = False
scene.eevee.fast_gi_thickness_near = 0.1
scene.eevee.fast_gi_thickness_far = 0.0
scene.eevee.ray_tracing_options.screen_trace_thickness = 0.1
bpy.context.view_layer.update()

# ---- added for rendering (the .blend has no active camera and no usable light): camera, sun
cam_auto = bpy.data.cameras.new('AutoCamera')
cam_auto.lens = 50.0
cam_auto.sensor_width = 36.0
cam_auto.clip_end = 1000.0
ob_auto_camera = bpy.data.objects.new('AutoCamera', cam_auto)
scene.collection.objects.link(ob_auto_camera)
ob_auto_camera.location = (4.4039, -5.28468, 5.02312)
ob_auto_camera.rotation_euler = (1.09748, -7.21219e-08, 0.694738)
scene.camera = ob_auto_camera
light_auto_sun = bpy.data.lights.new('AutoSun', 'SUN')
light_auto_sun.energy = 3.0
light_auto_sun.angle = 0.0523599
ob_auto_sun = bpy.data.objects.new('AutoSun', light_auto_sun)
scene.collection.objects.link(ob_auto_sun)
ob_auto_sun.rotation_euler = (0.872665, 0.174533, 0.523599)
bpy.context.view_layer.update()
